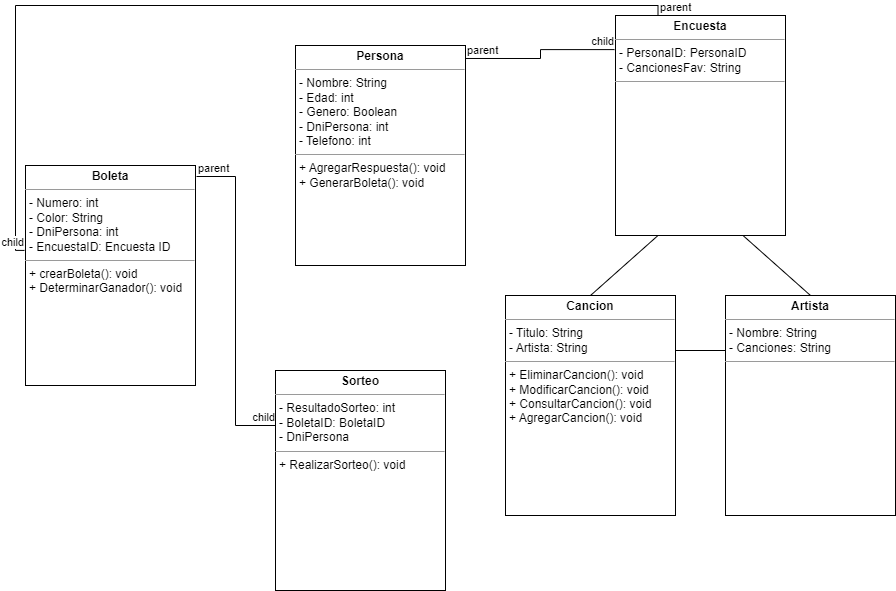

The diagram above was exported from draw.io. Its source (the exported page's mxGraphModel, read from the mxfile embedded in the PNG):
<mxGraphModel dx="2261" dy="790" grid="1" gridSize="10" guides="1" tooltips="1" connect="1" arrows="1" fold="1" page="1" pageScale="1" pageWidth="827" pageHeight="1169" math="0" shadow="0">
  <root>
    <mxCell id="0" />
    <mxCell id="1" parent="0" />
    <mxCell id="WeYE3PtM_Nd3VWw9gbE3-1" value="&lt;p style=&quot;margin:0px;margin-top:4px;text-align:center;&quot;&gt;&lt;b&gt;Encuesta&lt;/b&gt;&lt;/p&gt;&lt;hr size=&quot;1&quot;&gt;&lt;p style=&quot;margin:0px;margin-left:4px;&quot;&gt;- PersonaID: PersonaID&lt;/p&gt;&lt;p style=&quot;margin:0px;margin-left:4px;&quot;&gt;- CancionesFav: String&lt;br&gt;&lt;/p&gt;&lt;hr size=&quot;1&quot;&gt;&lt;p style=&quot;margin:0px;margin-left:4px;&quot;&gt;&lt;br&gt;&lt;/p&gt;" style="verticalAlign=top;align=left;overflow=fill;fontSize=12;fontFamily=Helvetica;html=1;whiteSpace=wrap;" vertex="1" parent="1">
      <mxGeometry x="520" y="120" width="170" height="220" as="geometry" />
    </mxCell>
    <mxCell id="WeYE3PtM_Nd3VWw9gbE3-3" value="&lt;p style=&quot;margin:0px;margin-top:4px;text-align:center;&quot;&gt;&lt;b&gt;Persona&lt;/b&gt;&lt;/p&gt;&lt;hr size=&quot;1&quot;&gt;&lt;p style=&quot;margin:0px;margin-left:4px;&quot;&gt;- Nombre: String&lt;/p&gt;&lt;p style=&quot;margin:0px;margin-left:4px;&quot;&gt;- Edad: int&lt;br&gt;&lt;/p&gt;&lt;p style=&quot;margin:0px;margin-left:4px;&quot;&gt;- Genero: Boolean&lt;/p&gt;&lt;p style=&quot;margin:0px;margin-left:4px;&quot;&gt;- DniPersona: int&lt;/p&gt;&lt;p style=&quot;margin:0px;margin-left:4px;&quot;&gt;- Telefono: int&lt;/p&gt;&lt;hr size=&quot;1&quot;&gt;&lt;p style=&quot;border-color: var(--border-color); margin: 0px 0px 0px 4px;&quot;&gt;+ AgregarRespuesta(): void&lt;/p&gt;&lt;p style=&quot;border-color: var(--border-color); margin: 0px 0px 0px 4px;&quot;&gt;+ GenerarBoleta(): void&lt;br&gt;&lt;/p&gt;" style="verticalAlign=top;align=left;overflow=fill;fontSize=12;fontFamily=Helvetica;html=1;whiteSpace=wrap;" vertex="1" parent="1">
      <mxGeometry x="200" y="150" width="170" height="220" as="geometry" />
    </mxCell>
    <mxCell id="WeYE3PtM_Nd3VWw9gbE3-10" value="" style="endArrow=none;html=1;edgeStyle=orthogonalEdgeStyle;rounded=0;entryX=-0.006;entryY=0.155;entryDx=0;entryDy=0;entryPerimeter=0;exitX=1;exitY=0.059;exitDx=0;exitDy=0;exitPerimeter=0;" edge="1" parent="1" source="WeYE3PtM_Nd3VWw9gbE3-3" target="WeYE3PtM_Nd3VWw9gbE3-1">
      <mxGeometry relative="1" as="geometry">
        <mxPoint x="410" y="280" as="sourcePoint" />
        <mxPoint x="530" y="185" as="targetPoint" />
      </mxGeometry>
    </mxCell>
    <mxCell id="WeYE3PtM_Nd3VWw9gbE3-11" value="parent" style="edgeLabel;resizable=0;html=1;align=left;verticalAlign=bottom;" connectable="0" vertex="1" parent="WeYE3PtM_Nd3VWw9gbE3-10">
      <mxGeometry x="-1" relative="1" as="geometry" />
    </mxCell>
    <mxCell id="WeYE3PtM_Nd3VWw9gbE3-12" value="child" style="edgeLabel;resizable=0;html=1;align=right;verticalAlign=bottom;" connectable="0" vertex="1" parent="WeYE3PtM_Nd3VWw9gbE3-10">
      <mxGeometry x="1" relative="1" as="geometry" />
    </mxCell>
    <mxCell id="WeYE3PtM_Nd3VWw9gbE3-13" value="&lt;p style=&quot;margin:0px;margin-top:4px;text-align:center;&quot;&gt;&lt;b&gt;Boleta&lt;/b&gt;&lt;/p&gt;&lt;hr size=&quot;1&quot;&gt;&lt;p style=&quot;margin:0px;margin-left:4px;&quot;&gt;- Numero: int&lt;/p&gt;&lt;p style=&quot;margin:0px;margin-left:4px;&quot;&gt;- Color: String&lt;br&gt;&lt;/p&gt;&lt;p style=&quot;margin:0px;margin-left:4px;&quot;&gt;- DniPersona: int&lt;/p&gt;&lt;p style=&quot;margin:0px;margin-left:4px;&quot;&gt;- EncuestaID: Encuesta ID&lt;/p&gt;&lt;hr size=&quot;1&quot;&gt;&lt;p style=&quot;border-color: var(--border-color); margin: 0px 0px 0px 4px;&quot;&gt;+ crearBoleta(): void&lt;br&gt;&lt;/p&gt;&lt;p style=&quot;border-color: var(--border-color); margin: 0px 0px 0px 4px;&quot;&gt;+ DeterminarGanador(): void&lt;br&gt;&lt;/p&gt;&lt;p style=&quot;border-color: var(--border-color); margin: 0px 0px 0px 4px;&quot;&gt;&lt;br&gt;&lt;/p&gt;" style="verticalAlign=top;align=left;overflow=fill;fontSize=12;fontFamily=Helvetica;html=1;whiteSpace=wrap;" vertex="1" parent="1">
      <mxGeometry x="-70" y="270" width="170" height="220" as="geometry" />
    </mxCell>
    <mxCell id="WeYE3PtM_Nd3VWw9gbE3-16" value="&lt;p style=&quot;margin:0px;margin-top:4px;text-align:center;&quot;&gt;&lt;b&gt;Sorteo&lt;/b&gt;&lt;/p&gt;&lt;hr size=&quot;1&quot;&gt;&lt;p style=&quot;margin:0px;margin-left:4px;&quot;&gt;- ResultadoSorteo: int&lt;/p&gt;&lt;p style=&quot;margin:0px;margin-left:4px;&quot;&gt;- BoletaID: BoletaID&lt;/p&gt;&lt;p style=&quot;margin:0px;margin-left:4px;&quot;&gt;- DniPersona&lt;/p&gt;&lt;hr size=&quot;1&quot;&gt;&lt;p style=&quot;border-color: var(--border-color); margin: 0px 0px 0px 4px;&quot;&gt;+ RealizarSorteo(): void&lt;/p&gt;" style="verticalAlign=top;align=left;overflow=fill;fontSize=12;fontFamily=Helvetica;html=1;whiteSpace=wrap;" vertex="1" parent="1">
      <mxGeometry x="180" y="475" width="170" height="220" as="geometry" />
    </mxCell>
    <mxCell id="WeYE3PtM_Nd3VWw9gbE3-17" value="" style="endArrow=none;html=1;edgeStyle=orthogonalEdgeStyle;rounded=0;entryX=0;entryY=0.25;entryDx=0;entryDy=0;exitX=1.006;exitY=0.05;exitDx=0;exitDy=0;exitPerimeter=0;" edge="1" parent="1" source="WeYE3PtM_Nd3VWw9gbE3-13" target="WeYE3PtM_Nd3VWw9gbE3-16">
      <mxGeometry relative="1" as="geometry">
        <mxPoint x="380" y="143" as="sourcePoint" />
        <mxPoint x="529" y="164" as="targetPoint" />
      </mxGeometry>
    </mxCell>
    <mxCell id="WeYE3PtM_Nd3VWw9gbE3-18" value="parent" style="edgeLabel;resizable=0;html=1;align=left;verticalAlign=bottom;" connectable="0" vertex="1" parent="WeYE3PtM_Nd3VWw9gbE3-17">
      <mxGeometry x="-1" relative="1" as="geometry" />
    </mxCell>
    <mxCell id="WeYE3PtM_Nd3VWw9gbE3-19" value="child" style="edgeLabel;resizable=0;html=1;align=right;verticalAlign=bottom;" connectable="0" vertex="1" parent="WeYE3PtM_Nd3VWw9gbE3-17">
      <mxGeometry x="1" relative="1" as="geometry" />
    </mxCell>
    <mxCell id="WeYE3PtM_Nd3VWw9gbE3-21" value="&lt;p style=&quot;margin:0px;margin-top:4px;text-align:center;&quot;&gt;&lt;b&gt;Artista&lt;/b&gt;&lt;/p&gt;&lt;hr size=&quot;1&quot;&gt;&lt;p style=&quot;margin:0px;margin-left:4px;&quot;&gt;- Nombre: String&lt;/p&gt;&lt;p style=&quot;margin:0px;margin-left:4px;&quot;&gt;- Canciones: String&lt;br&gt;&lt;/p&gt;&lt;hr size=&quot;1&quot;&gt;&lt;p style=&quot;border-color: var(--border-color); margin: 0px 0px 0px 4px;&quot;&gt;&lt;br&gt;&lt;/p&gt;" style="verticalAlign=top;align=left;overflow=fill;fontSize=12;fontFamily=Helvetica;html=1;whiteSpace=wrap;" vertex="1" parent="1">
      <mxGeometry x="630" y="400" width="170" height="220" as="geometry" />
    </mxCell>
    <mxCell id="WeYE3PtM_Nd3VWw9gbE3-23" value="" style="endArrow=none;html=1;edgeStyle=orthogonalEdgeStyle;rounded=0;entryX=-0.006;entryY=0.386;entryDx=0;entryDy=0;entryPerimeter=0;exitX=0.25;exitY=0;exitDx=0;exitDy=0;" edge="1" parent="1" source="WeYE3PtM_Nd3VWw9gbE3-1" target="WeYE3PtM_Nd3VWw9gbE3-13">
      <mxGeometry relative="1" as="geometry">
        <mxPoint x="380" y="143" as="sourcePoint" />
        <mxPoint x="529" y="164" as="targetPoint" />
      </mxGeometry>
    </mxCell>
    <mxCell id="WeYE3PtM_Nd3VWw9gbE3-24" value="parent" style="edgeLabel;resizable=0;html=1;align=left;verticalAlign=bottom;" connectable="0" vertex="1" parent="WeYE3PtM_Nd3VWw9gbE3-23">
      <mxGeometry x="-1" relative="1" as="geometry" />
    </mxCell>
    <mxCell id="WeYE3PtM_Nd3VWw9gbE3-25" value="child" style="edgeLabel;resizable=0;html=1;align=right;verticalAlign=bottom;" connectable="0" vertex="1" parent="WeYE3PtM_Nd3VWw9gbE3-23">
      <mxGeometry x="1" relative="1" as="geometry" />
    </mxCell>
    <mxCell id="WeYE3PtM_Nd3VWw9gbE3-29" value="" style="endArrow=none;html=1;rounded=0;entryX=0.5;entryY=0;entryDx=0;entryDy=0;exitX=0.75;exitY=1;exitDx=0;exitDy=0;" edge="1" parent="1" source="WeYE3PtM_Nd3VWw9gbE3-1" target="WeYE3PtM_Nd3VWw9gbE3-21">
      <mxGeometry width="50" height="50" relative="1" as="geometry">
        <mxPoint x="410" y="400" as="sourcePoint" />
        <mxPoint x="460" y="350" as="targetPoint" />
      </mxGeometry>
    </mxCell>
    <mxCell id="WeYE3PtM_Nd3VWw9gbE3-30" value="" style="endArrow=none;html=1;rounded=0;entryX=0.5;entryY=0;entryDx=0;entryDy=0;exitX=0.25;exitY=1;exitDx=0;exitDy=0;" edge="1" parent="1" source="WeYE3PtM_Nd3VWw9gbE3-1" target="WeYE3PtM_Nd3VWw9gbE3-48">
      <mxGeometry width="50" height="50" relative="1" as="geometry">
        <mxPoint x="658" y="350" as="sourcePoint" />
        <mxPoint x="442.5" y="400" as="targetPoint" />
      </mxGeometry>
    </mxCell>
    <mxCell id="WeYE3PtM_Nd3VWw9gbE3-34" value="" style="endArrow=none;html=1;rounded=0;entryX=1;entryY=0.25;entryDx=0;entryDy=0;exitX=0;exitY=0.25;exitDx=0;exitDy=0;" edge="1" parent="1" source="WeYE3PtM_Nd3VWw9gbE3-21" target="WeYE3PtM_Nd3VWw9gbE3-48">
      <mxGeometry width="50" height="50" relative="1" as="geometry">
        <mxPoint x="573" y="350" as="sourcePoint" />
        <mxPoint x="570" y="455" as="targetPoint" />
      </mxGeometry>
    </mxCell>
    <mxCell id="WeYE3PtM_Nd3VWw9gbE3-48" value="&lt;p style=&quot;margin:0px;margin-top:4px;text-align:center;&quot;&gt;&lt;b&gt;Cancion&lt;/b&gt;&lt;/p&gt;&lt;hr size=&quot;1&quot;&gt;&lt;p style=&quot;border-color: var(--border-color); margin: 0px 0px 0px 4px;&quot;&gt;- Titulo: String&lt;/p&gt;&lt;p style=&quot;border-color: var(--border-color); margin: 0px 0px 0px 4px;&quot;&gt;- Artista: String&lt;/p&gt;&lt;hr size=&quot;1&quot;&gt;&lt;p style=&quot;border-color: var(--border-color); margin: 0px 0px 0px 4px;&quot;&gt;+&amp;nbsp;EliminarCancion(): void&lt;/p&gt;&lt;p style=&quot;border-color: var(--border-color); margin: 0px 0px 0px 4px;&quot;&gt;+ ModificarCancion(): void&lt;span style=&quot;border-color: var(--border-color); background-color: initial;&quot;&gt;&lt;br style=&quot;border-color: var(--border-color);&quot;&gt;&lt;/span&gt;&lt;/p&gt;&lt;p style=&quot;border-color: var(--border-color); margin: 0px 0px 0px 4px;&quot;&gt;+ ConsultarCancion(): void&lt;br style=&quot;border-color: var(--border-color);&quot;&gt;&lt;/p&gt;&lt;p style=&quot;border-color: var(--border-color); margin: 0px 0px 0px 4px;&quot;&gt;+ AgregarCancion(): void&lt;/p&gt;" style="verticalAlign=top;align=left;overflow=fill;fontSize=12;fontFamily=Helvetica;html=1;whiteSpace=wrap;" vertex="1" parent="1">
      <mxGeometry x="410" y="400" width="170" height="220" as="geometry" />
    </mxCell>
  </root>
</mxGraphModel>